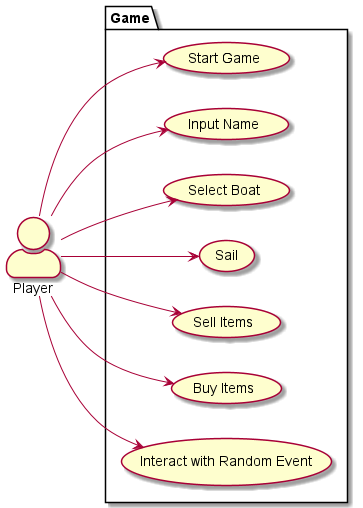

The diagram above was rendered by PlantUML. Its source (embedded in the PNG):
@startuml

skinparam actorStyle awesome

left to right direction

actor Player as p

package Game {
	usecase "Start Game" as UC1
	usecase "Input Name" as UC2
	usecase "Select Boat" as UC3
	usecase "Sail" as UC4
  	usecase "Sell Items" as UC5
  	usecase "Buy Items" as UC6
	usecase "Interact with Random Event" as UC7
}

p --> UC1
p --> UC2
p --> UC3
p --> UC4
p --> UC5
p --> UC6
p --> UC7

@enduml